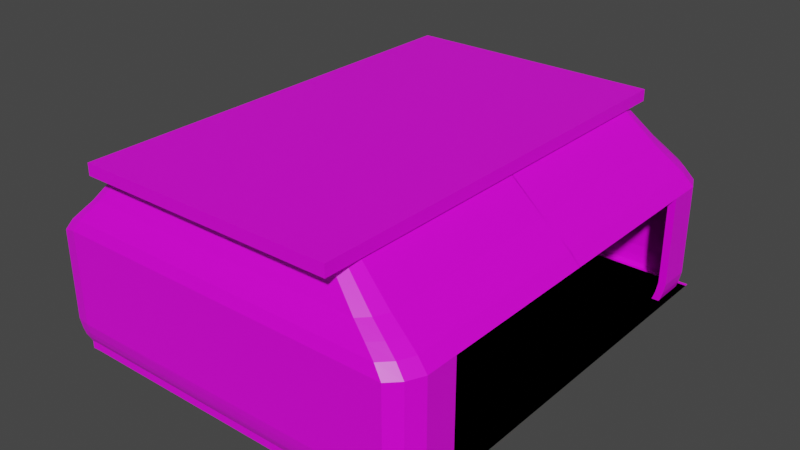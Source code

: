 # Source: RoomMark2TwoEntrances.blend  (saved by Blender 2.80.75; exported with 4.5.12 LTS)
import bpy
from mathutils import Matrix  # noqa: F401  (used for matrix-valued properties, if any)

bpy.ops.wm.read_factory_settings(use_empty=True)
scene = bpy.context.scene
scene.name = 'Scene'

# ---- collections
col_collection = bpy.data.collections.new('Collection'); scene.collection.children.link(col_collection)

# ---- images (referenced by path relative to the original .blend; pixels are not part of the script)
import os
ASSET_DIR = os.environ.get("B2B_ASSET_DIR", "")  # directory of the original .blend (textures are referenced by path, not embedded)
HERE = os.path.dirname(os.path.abspath(__file__))  # packed textures are extracted next to this script under _unpacked/

def load_image(name, relpath, width, height, colorspace="sRGB"):
    """Load a texture the original file referenced (path relative to the .blend, or extracted next to this script)."""
    p = next((c for c in (os.path.join(HERE, relpath), os.path.join(ASSET_DIR, relpath)) if relpath and os.path.exists(c)), "")
    if p:
        img = bpy.data.images.load(p, check_existing=True)
        img.name = name
    else:  # same state as the original file: an image datablock whose file is absent (Cycles renders it pink)
        img = bpy.data.images.new(name, width, height)
        img.source = "FILE"
        img.filepath = "//" + (relpath or name)
    img.colorspace_settings.name = colorspace
    return img
img_imphenziapalette01_png_001 = load_image('ImphenziaPalette01.png.001', 'ImphenziaPalette01.png', 1024, 1024, 'sRGB')

# ---- materials (node trees are filled in below, after node groups)
mat_material_001 = bpy.data.materials.new('Material.001')
mat_material_001.alpha_threshold = 0.0
mat_material_001.use_transparent_shadow = False
mat_material_001.line_color = (0.0, 0.0, 0.0, 1.0)

# ---- material node trees
mat_material_001.use_nodes = True; mat_material_001.node_tree.nodes.clear()
_N = mat_material_001.node_tree.nodes; _L = mat_material_001.node_tree.links
n0 = _N.new('ShaderNodeOutputMaterial'); n0.name = 'Material Output'; n0.location = (300, 300)
n1 = _N.new('ShaderNodeBsdfPrincipled'); n1.name = 'Principled BSDF'; n1.location = (10, 300)
n1.distribution = 'GGX'
n1.subsurface_method = 'BURLEY'
n1.inputs[2].default_value = 0.4
n1.inputs[3].default_value = 1.45
n1.inputs[27].default_value = (0.0, 0.0, 0.0, 1.0)
n1.inputs[28].default_value = 1.0
n2 = _N.new('ShaderNodeTexImage'); n2.name = 'Image Texture'; n2.location = (-469, 247)
n2.image = img_imphenziapalette01_png_001
n2.interpolation = 'Closest'
_L.new(n1.outputs[0], n0.inputs[0])
_L.new(n2.outputs[0], n1.inputs[0])
n0.is_active_output = True

# ---- world
world_world = bpy.data.worlds.new('World'); scene.world = world_world
world_world.use_nodes = True; world_world.node_tree.nodes.clear()
_N = world_world.node_tree.nodes; _L = world_world.node_tree.links
n0 = _N.new('ShaderNodeOutputWorld'); n0.name = 'World Output'; n0.location = (300, 300)
n1 = _N.new('ShaderNodeBackground'); n1.name = 'Background'; n1.location = (10, 300)
n1.inputs[0].default_value = (0.05088, 0.05088, 0.05088, 1.0)
_L.new(n1.outputs[0], n0.inputs[0])
n0.is_active_output = True
world_world.color = (0.05088, 0.05088, 0.05088)
world_world.use_sun_shadow = False
world_world.sun_shadow_jitter_overblur = 0.0

# ---- meshes
me_cube_008 = bpy.data.meshes.new('Cube.008')
me_cube_008.from_pydata([(-1.0, -1.0, -1.0), (-1.074, -1.003, 2.576), (-1.0, 1.0, -1.0), (-1.074, 0.985, 2.576), (1.0, -1.0, -1.0), (1.094, -1.003, 2.576), (1.0, 1.0, -1.0), (1.094, 0.985, 2.576), (-1.0, 1.0, 1.0), (-1.0, 1.0, -1.0), (0.9129, 1.013, -1.0), (0.9129, 1.013, 1.0), (-1.0, 1.035, 1.0), (-1.0, 1.035, -1.0), (0.9428, 1.037, -1.0), (0.9428, 1.037, 1.0), (-1.0, 1.022, 3.085), (0.9319, 1.028, 3.085), (-1.0, 1.057, 3.085), (0.9619, 1.053, 3.085), (-1.0, 1.032, 4.891), (0.9403, 1.035, 4.891), (-1.0, 1.067, 4.891), (0.9703, 1.06, 4.891), (-1.0, 1.042, 7.671), (0.9488, 1.042, 7.671), (-1.0, 1.077, 7.671), (0.9787, 1.067, 7.671), (-1.0, 1.042, 10.87), (0.9488, 1.042, 10.87), (-1.0, 1.077, 10.87), (0.9787, 1.067, 10.87), (-1.0, 1.042, 32.67), (0.9488, 1.042, 32.0), (-1.0, 1.077, 32.67), (0.9787, 1.067, 32.0), (-1.032, 1.0, -1.0), (-1.032, -1.0, -1.0), (-1.032, -1.0, 1.0), (-1.032, 1.0, 1.0), (-1.018, -1.0, 2.835), (-1.018, 1.0, 2.835), (-1.05, -1.0, 2.835), (-1.05, 1.0, 2.835), (-1.039, -1.0, 4.669), (-1.039, 1.0, 4.669), (-1.072, -1.0, 4.669), (-1.072, 1.0, 4.669), (-1.061, -1.0, 6.837), (-1.061, 1.0, 6.837), (-1.093, -1.0, 6.837), (-1.093, 1.0, 6.837), (-1.061, -1.0, 9.672), (-1.061, 1.0, 9.672), (-1.093, -1.0, 9.672), (-1.093, 1.0, 9.672), (-1.061, -1.0, 32.0), (-1.061, 1.0, 32.0), (-1.093, -1.0, 32.0), (-1.093, 1.0, 32.0), (-1.015, 1.013, 1.0), (-1.015, 1.013, -1.0), (-1.045, 1.037, 1.0), (-1.045, 1.037, -1.0), (-1.064, 1.053, 3.085), (-1.034, 1.028, 3.085), (-1.073, 1.06, 4.891), (-1.043, 1.035, 4.891), (-1.081, 1.067, 7.671), (-1.051, 1.042, 7.671), (-1.081, 1.067, 10.87), (-1.051, 1.042, 10.87), (-1.081, 1.067, 31.67), (-1.051, 1.042, 31.67), (-1.007, 1.0, 1.0), (-1.007, 1.0, -1.0), (-1.049, 1.0, 1.0), (-1.049, 1.0, -1.0), (-1.076, 1.0, 3.085), (-1.034, 1.0, 3.085), (-1.088, 1.0, 4.891), (-1.046, 1.0, 4.891), (-1.1, 1.0, 7.671), (-1.058, 1.0, 7.671), (-1.1, 1.0, 10.87), (-1.058, 1.0, 10.87), (-1.1, 1.0, 31.67), (-1.058, 1.0, 31.67), (0.9772, 0.9596, 1.0), (0.9772, 0.9596, -1.0), (1.007, 0.9843, 1.0), (1.007, 0.9843, -1.0), (0.9962, 0.9753, 3.085), (1.026, 1.0, 3.085), (1.005, 0.9823, 4.891), (1.035, 1.007, 4.891), (1.013, 0.9892, 7.671), (1.043, 1.014, 7.671), (1.013, 0.9892, 10.87), (1.043, 1.014, 10.87), (1.013, 0.9892, 32.0), (1.043, 1.014, 32.0), (0.9925, 0.9384, 1.0), (0.9925, 0.9384, -1.0), (1.035, 0.9384, 1.0), (1.035, 0.9384, -1.0), (1.019, 0.9384, 3.085), (1.062, 0.9384, 3.085), (1.031, 0.9384, 4.891), (1.074, 0.9384, 4.891), (1.043, 0.9384, 7.671), (1.086, 0.9384, 7.671), (1.043, 0.9384, 10.87), (1.086, 0.9384, 10.87), (1.043, 0.9384, 32.0), (1.086, 0.9384, 32.0), (0.9925, 0.7824, 1.0), (0.9925, 0.7824, -1.0), (1.035, 0.7824, 1.0), (1.035, 0.7824, -1.0), (1.019, 0.7824, 3.085), (1.062, 0.7824, 3.085), (1.031, 0.7824, 4.891), (1.074, 0.7824, 4.891), (1.043, 0.7824, 7.671), (1.086, 0.7824, 7.671), (1.043, 0.7824, 10.87), (1.086, 0.7824, 10.87), (1.043, 0.7824, 32.0), (1.086, 0.7824, 32.0), (0.9591, 0.9786, 35.02), (0.8978, 1.029, 35.02), (-0.9592, 1.029, 35.65), (-1.008, 1.029, 34.7), (-0.9592, 1.062, 35.65), (0.9264, 1.053, 35.02), (-1.017, -0.917, 35.02), (-1.017, 0.9889, 35.02), (-1.048, -0.917, 35.02), (-1.048, 0.9889, 35.02), (-1.014, 0.9889, 34.7), (-1.055, 0.9889, 34.7), (-1.037, 1.053, 34.7), (0.9876, 1.002, 35.02), (0.9879, 0.9302, 35.02), (1.028, 0.9302, 35.02), (0.9879, 0.7815, 35.02), (1.028, 0.7815, 35.02), (0.8917, 0.9654, 37.61), (0.8342, 1.013, 37.61), (-0.9082, 1.012, 38.2), (-0.9541, 1.013, 37.31), (-0.9082, 1.044, 38.2), (0.861, 1.035, 37.61), (-0.9627, -0.8133, 37.61), (-0.9627, 0.975, 37.61), (-0.9916, -0.8133, 37.61), (-0.9916, 0.975, 37.61), (-0.96, 0.975, 37.31), (-0.9979, 0.975, 37.31), (-0.9809, 1.035, 37.31), (0.9185, 0.9875, 37.61), (0.9188, 0.9199, 37.61), (0.9566, 0.9199, 37.61), (0.9188, 0.7805, 37.61), (0.9566, 0.7805, 37.61), (0.8078, 0.9489, 40.73), (0.755, 0.9925, 40.73), (-0.8447, 0.9921, 41.28), (-0.8869, 0.9925, 40.46), (-0.8447, 1.021, 41.28), (0.7796, 1.013, 40.73), (-0.8948, -0.684, 40.73), (-0.8948, 0.9578, 40.73), (-0.9212, -0.684, 40.73), (-0.9212, 0.9578, 40.73), (-0.8923, 0.9578, 40.46), (-0.927, 0.9578, 40.46), (-0.9115, 1.013, 40.46), (0.8324, 0.9692, 40.73), (0.8326, 0.9072, 40.73), (0.8674, 0.9072, 40.73), (0.8326, 0.7791, 40.73), (0.8674, 0.7791, 40.73), (0.6296, 0.9139, 48.59), (0.5868, 0.9492, 48.59), (-0.71, 0.949, 49.04), (-0.7442, 0.9492, 48.37), (-0.71, 0.9722, 49.04), (0.6068, 0.9657, 48.59), (-0.7506, -0.4099, 48.59), (-0.7506, 0.9211, 48.59), (-0.772, -0.4099, 48.59), (-0.772, 0.9211, 48.59), (-0.7485, 0.9211, 48.37), (-0.7767, 0.9211, 48.37), (-0.7641, 0.9657, 48.37), (0.6495, 0.9304, 48.59), (0.6498, 0.8801, 48.59), (0.6779, 0.8801, 48.59), (0.6497, 0.7763, 48.59), (0.6779, 0.7763, 48.59), (0.9879, -0.005903, 35.02), (1.043, -0.005019, 32.0), (1.086, -0.00502, 32.0), (1.028, -0.005903, 35.02), (0.8674, -0.0008278, 40.73), (0.6497, -0.003678, 48.59), (0.8326, -0.0008278, 40.73), (0.6779, -0.003678, 48.59), (-1.0, 1.0, -1.0), (-1.074, 1.003, 2.576), (-1.0, -1.0, -1.0), (-1.074, -0.985, 2.576), (1.0, 1.0, -1.0), (1.094, 1.003, 2.576), (1.0, -1.0, -1.0), (1.094, -0.985, 2.576), (-1.0, -1.0, 1.0), (-1.0, -1.0, -1.0), (0.9129, -1.013, -1.0), (0.9129, -1.013, 1.0), (-1.0, -1.035, 1.0), (-1.0, -1.035, -1.0), (0.9428, -1.037, -1.0), (0.9428, -1.037, 1.0), (-1.0, -1.022, 3.085), (0.9319, -1.028, 3.085), (-1.0, -1.057, 3.085), (0.9619, -1.053, 3.085), (-1.0, -1.032, 4.891), (0.9403, -1.035, 4.891), (-1.0, -1.067, 4.891), (0.9703, -1.06, 4.891), (-1.0, -1.042, 7.671), (0.9488, -1.042, 7.671), (-1.0, -1.077, 7.671), (0.9787, -1.067, 7.671), (-1.0, -1.042, 10.87), (0.9488, -1.042, 10.87), (-1.0, -1.077, 10.87), (0.9787, -1.067, 10.87), (-1.0, -1.042, 32.67), (0.9488, -1.042, 32.0), (-1.0, -1.077, 32.67), (0.9787, -1.067, 32.0), (-1.032, -1.0, -1.0), (-1.032, 1.0, -1.0), (-1.032, 1.0, 1.0), (-1.032, -1.0, 1.0), (-1.018, 1.0, 2.835), (-1.018, -1.0, 2.835), (-1.05, 1.0, 2.835), (-1.05, -1.0, 2.835), (-1.039, 1.0, 4.669), (-1.039, -1.0, 4.669), (-1.072, 1.0, 4.669), (-1.072, -1.0, 4.669), (-1.061, 1.0, 6.837), (-1.061, -1.0, 6.837), (-1.093, 1.0, 6.837), (-1.093, -1.0, 6.837), (-1.061, 1.0, 9.672), (-1.061, -1.0, 9.672), (-1.093, 1.0, 9.672), (-1.093, -1.0, 9.672), (-1.061, 1.0, 32.0), (-1.061, -1.0, 32.0), (-1.093, 1.0, 32.0), (-1.093, -1.0, 32.0), (-1.015, -1.013, 1.0), (-1.015, -1.013, -1.0), (-1.045, -1.037, 1.0), (-1.045, -1.037, -1.0), (-1.064, -1.053, 3.085), (-1.034, -1.028, 3.085), (-1.073, -1.06, 4.891), (-1.043, -1.035, 4.891), (-1.081, -1.067, 7.671), (-1.051, -1.042, 7.671), (-1.081, -1.067, 10.87), (-1.051, -1.042, 10.87), (-1.081, -1.067, 31.67), (-1.051, -1.042, 31.67), (-1.007, -1.0, 1.0), (-1.007, -1.0, -1.0), (-1.049, -1.0, 1.0), (-1.049, -1.0, -1.0), (-1.076, -1.0, 3.085), (-1.034, -1.0, 3.085), (-1.088, -1.0, 4.891), (-1.046, -1.0, 4.891), (-1.1, -1.0, 7.671), (-1.058, -1.0, 7.671), (-1.1, -1.0, 10.87), (-1.058, -1.0, 10.87), (-1.1, -1.0, 31.67), (-1.058, -1.0, 31.67), (0.9772, -0.9596, 1.0), (0.9772, -0.9596, -1.0), (1.007, -0.9843, 1.0), (1.007, -0.9843, -1.0), (0.9962, -0.9753, 3.085), (1.026, -1.0, 3.085), (1.005, -0.9823, 4.891), (1.035, -1.007, 4.891), (1.013, -0.9892, 7.671), (1.043, -1.014, 7.671), (1.013, -0.9892, 10.87), (1.043, -1.014, 10.87), (1.013, -0.9892, 32.0), (1.043, -1.014, 32.0), (0.9925, -0.9384, 1.0), (0.9925, -0.9384, -1.0), (1.035, -0.9384, 1.0), (1.035, -0.9384, -1.0), (1.019, -0.9384, 3.085), (1.062, -0.9384, 3.085), (1.031, -0.9384, 4.891), (1.074, -0.9384, 4.891), (1.043, -0.9384, 7.671), (1.086, -0.9384, 7.671), (1.043, -0.9384, 10.87), (1.086, -0.9384, 10.87), (1.043, -0.9384, 32.0), (1.086, -0.9384, 32.0), (0.9925, -0.7824, 1.0), (0.9925, -0.7824, -1.0), (1.035, -0.7824, 1.0), (1.035, -0.7824, -1.0), (1.019, -0.7824, 3.085), (1.062, -0.7824, 3.085), (1.031, -0.7824, 4.891), (1.074, -0.7824, 4.891), (1.043, -0.7824, 7.671), (1.086, -0.7824, 7.671), (1.043, -0.7824, 10.87), (1.086, -0.7824, 10.87), (1.043, -0.7824, 32.0), (1.086, -0.7824, 32.0), (0.9591, -0.9786, 35.02), (0.8978, -1.029, 35.02), (-0.9592, -1.029, 35.65), (-1.008, -1.029, 34.7), (-0.9592, -1.062, 35.65), (0.9264, -1.053, 35.02), (-1.017, 0.917, 35.02), (-1.017, -0.9889, 35.02), (-1.048, 0.917, 35.02), (-1.048, -0.9889, 35.02), (-1.014, -0.9889, 34.7), (-1.055, -0.9889, 34.7), (-1.037, -1.053, 34.7), (0.9876, -1.002, 35.02), (0.9879, -0.9302, 35.02), (1.028, -0.9302, 35.02), (0.9879, -0.7815, 35.02), (1.028, -0.7815, 35.02), (0.8917, -0.9654, 37.61), (0.8342, -1.013, 37.61), (-0.9082, -1.012, 38.2), (-0.9541, -1.013, 37.31), (-0.9082, -1.044, 38.2), (0.861, -1.035, 37.61), (-0.9627, 0.8133, 37.61), (-0.9627, -0.975, 37.61), (-0.9916, 0.8133, 37.61), (-0.9916, -0.975, 37.61), (-0.96, -0.975, 37.31), (-0.9979, -0.975, 37.31), (-0.9809, -1.035, 37.31), (0.9185, -0.9875, 37.61), (0.9188, -0.9199, 37.61), (0.9566, -0.9199, 37.61), (0.9188, -0.7805, 37.61), (0.9566, -0.7805, 37.61), (0.8078, -0.9489, 40.73), (0.755, -0.9925, 40.73), (-0.8447, -0.9921, 41.28), (-0.8869, -0.9925, 40.46), (-0.8447, -1.021, 41.28), (0.7796, -1.013, 40.73), (-0.8948, 0.684, 40.73), (-0.8948, -0.9578, 40.73), (-0.9212, 0.684, 40.73), (-0.9212, -0.9578, 40.73), (-0.8923, -0.9578, 40.46), (-0.927, -0.9578, 40.46), (-0.9115, -1.013, 40.46), (0.8324, -0.9692, 40.73), (0.8326, -0.9072, 40.73), (0.8674, -0.9072, 40.73), (0.8326, -0.7791, 40.73), (0.8674, -0.7791, 40.73), (0.6296, -0.9139, 48.59), (0.5868, -0.9492, 48.59), (-0.71, -0.949, 49.04), (-0.7442, -0.9492, 48.37), (-0.71, -0.9722, 49.04), (0.6068, -0.9657, 48.59), (-0.7506, 0.4099, 48.59), (-0.7506, -0.9211, 48.59), (-0.772, 0.4099, 48.59), (-0.772, -0.9211, 48.59), (-0.7485, -0.9211, 48.37), (-0.7767, -0.9211, 48.37), (-0.7641, -0.9657, 48.37), (0.6495, -0.9304, 48.59), (0.6498, -0.8801, 48.59), (0.6779, -0.8801, 48.59), (0.6497, -0.7763, 48.59), (0.6779, -0.7763, 48.59), (0.9879, -0.001563, 35.02), (1.043, -0.002446, 32.0), (1.086, -0.002446, 32.0), (1.028, -0.001563, 35.02), (0.9566, 0.0, 37.61), (0.8674, 0.0008278, 40.73), (0.9188, 0.0, 37.61), (0.6497, 0.003678, 48.59), (0.8326, 0.0008278, 40.73), (0.6779, 0.003678, 48.59), (-1.093, 0.7893, 30.94), (-1.061, 0.7893, 30.94), (-1.093, 0.7893, 30.94), (-1.061, 0.7893, 30.94), (-1.093, -0.7554, 30.94), (-1.061, -0.7554, 30.94), (-1.093, -0.7554, 30.94), (-1.061, -0.7554, 30.94), (-1.093, -0.7554, 9.672), (-1.061, -0.7554, 9.672), (-1.093, -0.7554, 9.672), (-1.061, -0.7554, 9.672), (-1.093, -0.7554, 6.837), (-1.061, -0.7554, 6.837), (-1.061, -0.7554, 6.837), (-1.093, -0.7554, 6.837), (-1.039, -0.7554, 4.669), (-1.072, -0.7554, 4.669), (-1.072, -0.7554, 4.669), (-1.039, -0.7554, 4.669), (-1.03, -0.7554, 3.862), (-1.03, -0.7554, 3.862), (-1.062, -0.7554, 3.862), (-1.062, -0.7554, 3.862), (-1.03, 0.7893, 3.862), (-1.03, 0.7893, 3.862), (-1.062, 0.7893, 3.862), (-1.062, 0.7893, 3.862), (-1.093, 0.7893, 9.672), (-1.061, 0.7893, 9.672), (-1.093, 0.7893, 9.672), (-1.061, 0.7893, 9.672), (-1.093, 0.7893, 6.837), (-1.061, 0.7893, 6.837), (-1.061, 0.7893, 6.837), (-1.093, 0.7893, 6.837), (-1.039, 0.7893, 4.669), (-1.072, 0.7893, 4.669), (-1.072, 0.7893, 4.669), (-1.039, 0.7893, 4.669)], [], [(3, 2, 36, 39), (3, 7, 11, 8), (6, 7, 5, 4), (4, 5, 1, 0), (2, 6, 4, 0), (7, 3, 1, 5), (8, 11, 17, 16), (2, 3, 8, 9), (7, 6, 10, 11), (6, 2, 9, 10), (13, 12, 15, 14), (22, 18, 64, 66), (129, 115, 145, 147), (10, 9, 13, 14), (32, 33, 131, 132), (13, 9, 61, 63), (17, 11, 88, 92), (15, 12, 18, 19), (14, 15, 90, 91), (19, 18, 22, 23), (11, 10, 89, 88), (16, 17, 21, 20), (8, 16, 65, 60), (20, 21, 25, 24), (16, 20, 67, 65), (23, 22, 26, 27), (31, 30, 34, 35), (27, 26, 30, 31), (29, 25, 96, 98), (24, 25, 29, 28), (114, 128, 146, 144), (33, 29, 98, 100), (28, 29, 33, 32), (28, 32, 73, 71), (37, 38, 39, 36), (0, 1, 38, 37), (3, 39, 43, 41), (2, 0, 37, 36), (41, 43, 47, 45), (38, 1, 40, 42), (39, 38, 42, 43), (1, 3, 41, 40), (45, 47, 51, 49), (40, 41, 45, 461, 446, 442, 441, 44), (42, 40, 44, 46), (43, 42, 46, 440, 444, 448, 460, 47), (50, 48, 52, 54), (44, 441, 436, 48), (46, 44, 48, 50), (47, 460, 454, 51), (53, 55, 59, 57), (51, 454, 452, 55), (49, 51, 55, 53), (48, 436, 433, 52), (72, 86, 141, 142), (52, 433, 429, 425, 453, 53, 57, 56), (54, 52, 56, 58), (55, 452, 424, 428, 432, 54, 58, 59), (60, 65, 79, 74), (68, 66, 80, 82), (67, 69, 83, 81), (71, 73, 87, 85), (63, 61, 75, 77), (72, 70, 84, 86), (24, 28, 71, 69), (18, 12, 62, 64), (9, 8, 60, 61), (34, 30, 70, 72), (12, 13, 63, 62), (30, 26, 68, 70), (20, 24, 69, 67), (26, 22, 66, 68), (75, 74, 76, 77), (78, 79, 81, 80), (76, 74, 79, 78), (82, 83, 85, 84), (80, 81, 83, 82), (84, 85, 87, 86), (64, 62, 76, 78), (69, 71, 85, 83), (61, 60, 74, 75), (70, 68, 82, 84), (65, 67, 81, 79), (62, 63, 77, 76), (58, 56, 136, 138), (66, 64, 78, 80), (93, 95, 109, 107), (98, 96, 110, 112), (88, 89, 103, 102), (97, 99, 113, 111), (90, 93, 107, 104), (92, 88, 102, 106), (23, 27, 97, 95), (25, 21, 94, 96), (10, 14, 91, 89), (19, 23, 95, 93), (15, 19, 93, 90), (31, 35, 101, 99), (21, 17, 92, 94), (27, 31, 99, 97), (128, 129, 204, 203), (105, 104, 118, 119), (107, 109, 123, 121), (112, 110, 124, 126), (102, 103, 117, 116), (111, 113, 127, 125), (91, 90, 104, 105), (87, 73, 133, 140), (94, 92, 106, 108), (99, 101, 115, 113), (89, 91, 105, 103), (100, 98, 112, 114), (95, 97, 111, 109), (96, 94, 108, 110), (116, 117, 119, 118), (116, 118, 121, 120), (122, 123, 125, 124), (120, 121, 123, 122), (124, 125, 127, 126), (126, 127, 129, 128), (108, 106, 120, 122), (113, 115, 129, 127), (103, 105, 119, 117), (114, 112, 126, 128), (109, 111, 125, 123), (110, 108, 122, 124), (106, 102, 116, 120), (104, 107, 121, 118), (134, 142, 160, 152), (146, 128, 203, 202), (145, 143, 161, 163), (142, 141, 159, 160), (130, 144, 162, 148), (135, 134, 152, 153), (140, 133, 151, 158), (101, 35, 135, 143), (33, 100, 130, 131), (35, 34, 134, 135), (100, 114, 144, 130), (73, 32, 132, 133), (34, 72, 142, 134), (115, 101, 143, 145), (56, 57, 137, 136), (86, 87, 140, 141), (59, 58, 138, 139), (57, 59, 139, 137), (159, 158, 176, 177), (162, 164, 182, 180), (154, 155, 173, 172), (152, 160, 178, 170), (183, 201, 209, 206), (163, 161, 179, 181), (160, 159, 177, 178), (136, 137, 155, 154), (144, 146, 164, 162), (141, 140, 158, 159), (139, 138, 156, 157), (147, 145, 163, 165), (131, 130, 148, 149), (137, 139, 157, 155), (133, 132, 150, 151), (143, 135, 153, 161), (138, 136, 154, 156), (132, 131, 149, 150), (183, 181, 199, 201), (175, 174, 192, 193), (177, 176, 194, 195), (180, 182, 200, 198), (172, 173, 191, 190), (170, 178, 196, 188), (164, 146, 202, 418), (157, 156, 174, 175), (165, 163, 181, 183), (149, 148, 166, 167), (155, 157, 175, 173), (151, 150, 168, 169), (161, 153, 171, 179), (156, 154, 172, 174), (150, 149, 167, 168), (158, 151, 169, 176), (153, 152, 170, 171), (148, 162, 180, 166), (189, 185, 184, 197), (186, 188, 196, 187), (186, 185, 189, 188), (190, 191, 193, 192), (187, 196, 195, 194), (199, 198, 200, 201), (197, 184, 198, 199), (167, 166, 184, 185), (173, 175, 193, 191), (169, 168, 186, 187), (179, 171, 189, 197), (174, 172, 190, 192), (168, 167, 185, 186), (176, 169, 187, 194), (171, 170, 188, 189), (166, 180, 198, 184), (178, 177, 195, 196), (181, 179, 197, 199), (203, 204, 205, 202), (202, 205, 416, 418), (418, 416, 206, 208), (208, 206, 209, 207), (129, 147, 205, 204), (200, 182, 208, 207), (201, 200, 207, 209), (165, 183, 206, 416), (147, 165, 416, 205), (182, 164, 418, 208), (213, 249, 246, 212), (213, 218, 221, 217), (216, 214, 215, 217), (214, 210, 211, 215), (212, 210, 214, 216), (217, 215, 211, 213), (218, 226, 227, 221), (212, 219, 218, 213), (217, 221, 220, 216), (216, 220, 219, 212), (223, 224, 225, 222), (232, 276, 274, 228), (339, 357, 355, 325), (220, 224, 223, 219), (242, 342, 341, 243), (223, 273, 271, 219), (227, 302, 298, 221), (225, 229, 228, 222), (224, 301, 300, 225), (229, 233, 232, 228), (221, 298, 299, 220), (226, 230, 231, 227), (218, 270, 275, 226), (230, 234, 235, 231), (226, 275, 277, 230), (233, 237, 236, 232), (241, 245, 244, 240), (237, 241, 240, 236), (239, 308, 306, 235), (234, 238, 239, 235), (324, 354, 356, 338), (243, 310, 308, 239), (238, 242, 243, 239), (238, 281, 283, 242), (247, 246, 249, 248), (210, 247, 248, 211), (213, 251, 253, 249), (212, 246, 247, 210), (251, 255, 257, 253), (248, 252, 250, 211), (249, 253, 252, 248), (211, 250, 251, 213), (255, 259, 261, 257), (250, 254, 458, 447, 443, 438, 255, 251), (252, 256, 254, 250), (253, 257, 439, 445, 449, 459, 256, 252), (260, 264, 262, 258), (254, 258, 455, 458), (256, 260, 258, 254), (257, 261, 437, 439), (263, 267, 269, 265), (261, 265, 430, 437), (259, 263, 265, 261), (258, 262, 451, 455), (282, 352, 351, 296), (262, 266, 267, 263, 431, 427, 423, 451), (264, 268, 266, 262), (265, 269, 268, 264, 450, 422, 426, 430), (270, 284, 289, 275), (278, 292, 290, 276), (277, 291, 293, 279), (281, 295, 297, 283), (273, 287, 285, 271), (282, 296, 294, 280), (234, 279, 281, 238), (228, 274, 272, 222), (219, 271, 270, 218), (244, 282, 280, 240), (222, 272, 273, 223), (240, 280, 278, 236), (230, 277, 279, 234), (236, 278, 276, 232), (285, 287, 286, 284), (288, 290, 291, 289), (286, 288, 289, 284), (292, 294, 295, 293), (290, 292, 293, 291), (294, 296, 297, 295), (274, 288, 286, 272), (279, 293, 295, 281), (271, 285, 284, 270), (280, 294, 292, 278), (275, 289, 291, 277), (272, 286, 287, 273), (268, 348, 346, 266), (276, 290, 288, 274), (303, 317, 319, 305), (308, 322, 320, 306), (298, 312, 313, 299), (307, 321, 323, 309), (300, 314, 317, 303), (302, 316, 312, 298), (233, 305, 307, 237), (235, 306, 304, 231), (220, 299, 301, 224), (229, 303, 305, 233), (225, 300, 303, 229), (241, 309, 311, 245), (231, 304, 302, 227), (237, 307, 309, 241), (338, 413, 414, 339), (315, 329, 328, 314), (317, 331, 333, 319), (322, 336, 334, 320), (312, 326, 327, 313), (321, 335, 337, 323), (301, 315, 314, 300), (297, 350, 343, 283), (304, 318, 316, 302), (309, 323, 325, 311), (299, 313, 315, 301), (310, 324, 322, 308), (305, 319, 321, 307), (306, 320, 318, 304), (326, 328, 329, 327), (326, 330, 331, 328), (332, 334, 335, 333), (330, 332, 333, 331), (334, 336, 337, 335), (336, 338, 339, 337), (318, 332, 330, 316), (323, 337, 339, 325), (313, 327, 329, 315), (324, 338, 336, 322), (319, 333, 335, 321), (320, 334, 332, 318), (316, 330, 326, 312), (314, 328, 331, 317), (344, 362, 370, 352), (356, 412, 413, 338), (355, 373, 371, 353), (352, 370, 369, 351), (340, 358, 372, 354), (345, 363, 362, 344), (350, 368, 361, 343), (311, 353, 345, 245), (243, 341, 340, 310), (245, 345, 344, 244), (310, 340, 354, 324), (283, 343, 342, 242), (244, 344, 352, 282), (325, 355, 353, 311), (266, 346, 347, 267), (296, 351, 350, 297), (269, 349, 348, 268), (267, 347, 349, 269), (369, 387, 386, 368), (372, 390, 392, 374), (364, 382, 383, 365), (362, 380, 388, 370), (393, 417, 421, 411), (373, 391, 389, 371), (370, 388, 387, 369), (346, 364, 365, 347), (354, 372, 374, 356), (351, 369, 368, 350), (349, 367, 366, 348), (357, 375, 373, 355), (341, 359, 358, 340), (347, 365, 367, 349), (343, 361, 360, 342), (353, 371, 363, 345), (348, 366, 364, 346), (342, 360, 359, 341), (393, 411, 409, 391), (385, 403, 402, 384), (387, 405, 404, 386), (390, 408, 410, 392), (382, 400, 401, 383), (380, 398, 406, 388), (374, 418, 412, 356), (367, 385, 384, 366), (375, 393, 391, 373), (359, 377, 376, 358), (365, 383, 385, 367), (361, 379, 378, 360), (371, 389, 381, 363), (366, 384, 382, 364), (360, 378, 377, 359), (368, 386, 379, 361), (363, 381, 380, 362), (358, 376, 390, 372), (399, 407, 394, 395), (396, 397, 406, 398), (396, 398, 399, 395), (400, 402, 403, 401), (397, 404, 405, 406), (409, 411, 410, 408), (407, 409, 408, 394), (377, 395, 394, 376), (383, 401, 403, 385), (379, 397, 396, 378), (389, 407, 399, 381), (384, 402, 400, 382), (378, 396, 395, 377), (386, 404, 397, 379), (381, 399, 398, 380), (376, 394, 408, 390), (388, 406, 405, 387), (391, 409, 407, 389), (413, 412, 415, 414), (412, 418, 416, 415), (418, 420, 417, 416), (420, 419, 421, 417), (339, 414, 415, 357), (410, 419, 420, 392), (411, 421, 419, 410), (375, 416, 417, 393), (357, 415, 416, 375), (392, 420, 418, 374), (438, 435, 259, 255), (434, 440, 46, 50), (456, 461, 45, 49), (459, 457, 260, 256), (457, 450, 264, 260), (453, 456, 49, 53), (432, 434, 50, 54), (435, 431, 263, 259)])
_uv = me_cube_008.uv_layers.new(name='UVMap')
_uv.uv.foreach_set('vector', [0.6867, 0.9369, 0.6867, 0.9369, 0.6867, 0.9369, 0.6867, 0.9369, 0.6867, 0.9369, 0.6867, 0.9369, 0.6867, 0.9369, 0.6867, 0.9369, 0.6867, 0.9369, 0.6867, 0.9369, 0.6867, 0.9369, 0.6867, 0.9369, 0.6867, 0.9369, 0.6867, 0.9369, 0.6867, 0.9369, 0.6867, 0.9369, 0.6867, 0.9369, 0.6867, 0.9369, 0.6867, 0.9369, 0.6867, 0.9369, 0.6867, 0.9369, 0.6867, 0.9369, 0.6867, 0.9369, 0.6867, 0.9369, 0.6867, 0.9369, 0.6867, 0.9369, 0.6867, 0.9369, 0.6867, 0.9369, 0.6867, 0.9369, 0.6867, 0.9369, 0.6867, 0.9369, 0.6867, 0.9369, 0.6867, 0.9369, 0.6867, 0.9369, 0.6867, 0.9369, 0.6867, 0.9369, 0.6867, 0.9369, 0.6867, 0.9369, 0.6867, 0.9369, 0.6867, 0.9369, 0.6867, 0.9369, 0.6867, 0.9369, 0.6867, 0.9369, 0.6867, 0.9369, 0.6867, 0.9369, 0.6867, 0.9369, 0.6867, 0.9369, 0.6867, 0.9369, 0.6867, 0.9369, 0.6867, 0.9369, 0.6867, 0.9369, 0.6867, 0.9369, 0.6867, 0.9369, 0.6867, 0.9369, 0.6867, 0.9369, 0.6867, 0.9369, 0.6867, 0.9369, 0.6867, 0.9369, 0.6867, 0.9369, 0.6867, 0.9369, 0.6867, 0.9369, 0.6867, 0.9369, 0.6867, 0.9369, 0.6867, 0.9369, 0.6867, 0.9369, 0.6867, 0.9369, 0.6867, 0.9369, 0.6867, 0.9369, 0.6867, 0.9369, 0.6867, 0.9369, 0.6867, 0.9369, 0.6867, 0.9369, 0.6867, 0.9369, 0.6867, 0.9369, 0.6867, 0.9369, 0.6867, 0.9369, 0.6867, 0.9369, 0.6867, 0.9369, 0.6867, 0.9369, 0.6867, 0.9369, 0.6867, 0.9369, 0.6867, 0.9369, 0.6867, 0.9369, 0.6867, 0.9369, 0.6867, 0.9369, 0.6867, 0.9369, 0.6867, 0.9369, 0.6867, 0.9369, 0.6867, 0.9369, 0.6867, 0.9369, 0.6867, 0.9369, 0.6867, 0.9369, 0.6867, 0.9369, 0.6867, 0.9369, 0.6867, 0.9369, 0.6867, 0.9369, 0.6867, 0.9369, 0.6867, 0.9369, 0.6867, 0.9369, 0.6867, 0.9369, 0.6867, 0.9369, 0.6867, 0.9369, 0.6867, 0.9369, 0.6867, 0.9369, 0.6867, 0.9369, 0.6867, 0.9369, 0.6867, 0.9369, 0.6867, 0.9369, 0.6867, 0.9369, 0.6867, 0.9369, 0.6867, 0.9369, 0.6867, 0.9369, 0.6867, 0.9369, 0.6867, 0.9369, 0.6867, 0.9369, 0.6867, 0.9369, 0.6867, 0.9369, 0.6867, 0.9369, 0.6867, 0.9369, 0.6867, 0.9369, 0.6867, 0.9369, 0.6867, 0.9369, 0.6867, 0.9369, 0.6867, 0.9369, 0.6867, 0.9369, 0.6867, 0.9369, 0.6867, 0.9369, 0.6867, 0.9369, 0.6867, 0.9369, 0.6867, 0.9369, 0.6867, 0.9369, 0.6867, 0.9369, 0.6867, 0.9369, 0.6867, 0.9369, 0.6867, 0.9369, 0.6867, 0.9369, 0.6867, 0.9369, 0.6867, 0.9369, 0.6867, 0.9369, 0.6867, 0.9369, 0.6867, 0.9369, 0.6867, 0.9369, 0.6867, 0.9369, 0.6867, 0.9369, 0.6867, 0.9369, 0.6867, 0.9369, 0.6867, 0.9369, 0.6867, 0.9369, 0.6867, 0.9369, 0.6867, 0.9369, 0.6867, 0.9369, 0.6867, 0.9369, 0.6867, 0.9369, 0.6867, 0.9369, 0.6867, 0.9369, 0.6867, 0.9369, 0.6867, 0.9369, 0.6867, 0.9369, 0.6867, 0.9369, 0.6867, 0.9369, 0.6867, 0.9369, 0.6867, 0.9369, 0.6867, 0.9369, 0.6867, 0.9369, 0.6867, 0.9369, 0.6867, 0.9369, 0.6867, 0.9369, 0.6867, 0.9369, 0.6867, 0.9369, 0.6867, 0.9369, 0.6867, 0.9369, 0.6867, 0.9369, 0.6867, 0.9369, 0.6867, 0.9369, 0.6867, 0.9369, 0.6867, 0.9369, 0.6867, 0.9369, 0.6867, 0.9369, 0.6867, 0.9369, 0.6867, 0.9369, 0.6867, 0.9369, 0.6867, 0.9369, 0.6867, 0.9369, 0.6867, 0.9369, 0.6867, 0.9369, 0.6867, 0.9369, 0.6867, 0.9369, 0.6867, 0.9369, 0.6867, 0.9369, 0.6867, 0.9369, 0.6867, 0.9369, 0.6867, 0.9369, 0.6867, 0.9369, 0.6867, 0.9369, 0.6867, 0.9369, 0.6867, 0.9369, 0.6867, 0.9369, 0.6867, 0.9369, 0.6867, 0.9369, 0.6867, 0.9369, 0.6867, 0.9369, 0.6867, 0.9369, 0.6867, 0.9369, 0.6867, 0.9369, 0.6867, 0.9369, 0.6867, 0.9369, 0.6867, 0.9369, 0.6867, 0.9369, 0.6867, 0.9369, 0.6867, 0.9369, 0.6867, 0.9369, 0.6867, 0.9369, 0.6867, 0.9369, 0.6867, 0.9369, 0.6867, 0.9369, 0.6867, 0.9369, 0.6867, 0.9369, 0.6867, 0.9369, 0.6867, 0.9369, 0.6867, 0.9369, 0.6867, 0.9369, 0.6867, 0.9369, 0.6867, 0.9369, 0.6867, 0.9369, 0.6867, 0.9369, 0.6867, 0.9369, 0.6867, 0.9369, 0.6867, 0.9369, 0.6867, 0.9369, 0.6867, 0.9369, 0.6867, 0.9369, 0.6867, 0.9369, 0.6867, 0.9369, 0.6867, 0.9369, 0.6867, 0.9369, 0.6867, 0.9369, 0.6867, 0.9369, 0.6867, 0.9369, 0.6867, 0.9369, 0.6867, 0.9369, 0.6867, 0.9369, 0.6867, 0.9369, 0.6867, 0.9369, 0.6867, 0.9369, 0.6867, 0.9369, 0.6867, 0.9369, 0.6867, 0.9369, 0.6867, 0.9369, 0.6867, 0.9369, 0.6867, 0.9369, 0.6867, 0.9369, 0.6867, 0.9369, 0.6867, 0.9369, 0.6867, 0.9369, 0.6867, 0.9369, 0.6867, 0.9369, 0.6867, 0.9369, 0.6867, 0.9369, 0.6867, 0.9369, 0.6867, 0.9369, 0.6867, 0.9369, 0.6867, 0.9369, 0.6867, 0.9369, 0.6867, 0.9369, 0.6867, 0.9369, 0.6867, 0.9369, 0.6867, 0.9369, 0.6867, 0.9369, 0.6867, 0.9369, 0.6867, 0.9369, 0.6867, 0.9369, 0.6867, 0.9369, 0.6867, 0.9369, 0.6867, 0.9369, 0.6867, 0.9369, 0.6867, 0.9369, 0.6867, 0.9369, 0.6867, 0.9369, 0.6867, 0.9369, 0.6867, 0.9369, 0.6867, 0.9369, 0.6867, 0.9369, 0.6867, 0.9369, 0.6867, 0.9369, 0.6867, 0.9369, 0.6867, 0.9369, 0.6867, 0.9369, 0.6867, 0.9369, 0.6867, 0.9369, 0.6867, 0.9369, 0.6867, 0.9369, 0.6867, 0.9369, 0.6867, 0.9369, 0.6867, 0.9369, 0.6867, 0.9369, 0.6867, 0.9369, 0.6867, 0.9369, 0.6867, 0.9369, 0.6867, 0.9369, 0.6867, 0.9369, 0.6867, 0.9369, 0.6867, 0.9369, 0.6867, 0.9369, 0.6867, 0.9369, 0.6867, 0.9369, 0.6867, 0.9369, 0.6867, 0.9369, 0.6867, 0.9369, 0.6867, 0.9369, 0.6867, 0.9369, 0.6867, 0.9369, 0.6867, 0.9369, 0.6867, 0.9369, 0.6867, 0.9369, 0.6867, 0.9369, 0.6867, 0.9369, 0.6867, 0.9369, 0.6867, 0.9369, 0.6867, 0.9369, 0.6867, 0.9369, 0.6867, 0.9369, 0.6867, 0.9369, 0.6867, 0.9369, 0.6867, 0.9369, 0.6867, 0.9369, 0.6867, 0.9369, 0.6867, 0.9369, 0.6867, 0.9369, 0.6867, 0.9369, 0.6867, 0.9369, 0.6867, 0.9369, 0.6867, 0.9369, 0.6867, 0.9369, 0.6867, 0.9369, 0.6867, 0.9369, 0.6867, 0.9369, 0.6867, 0.9369, 0.6867, 0.9369, 0.6867, 0.9369, 0.6867, 0.9369, 0.6867, 0.9369, 0.6867, 0.9369, 0.6867, 0.9369, 0.6867, 0.9369, 0.6867, 0.9369, 0.6867, 0.9369, 0.6867, 0.9369, 0.6867, 0.9369, 0.6867, 0.9369, 0.6867, 0.9369, 0.6867, 0.9369, 0.6867, 0.9369, 0.6867, 0.9369, 0.6867, 0.9369, 0.6867, 0.9369, 0.6867, 0.9369, 0.6867, 0.9369, 0.6867, 0.9369, 0.6867, 0.9369, 0.6867, 0.9369, 0.6867, 0.9369, 0.6867, 0.9369, 0.6867, 0.9369, 0.6867, 0.9369, 0.6867, 0.9369, 0.6867, 0.9369, 0.6867, 0.9369, 0.6867, 0.9369, 0.6867, 0.9369, 0.6867, 0.9369, 0.6867, 0.9369, 0.6867, 0.9369, 0.6867, 0.9369, 0.6867, 0.9369, 0.6867, 0.9369, 0.6867, 0.9369, 0.6867, 0.9369, 0.6867, 0.9369, 0.6867, 0.9369, 0.6867, 0.9369, 0.6867, 0.9369, 0.6867, 0.9369, 0.6867, 0.9369, 0.6867, 0.9369, 0.6867, 0.9369, 0.6867, 0.9369, 0.6867, 0.9369, 0.6867, 0.9369, 0.6867, 0.9369, 0.6867, 0.9369, 0.6867, 0.9369, 0.6867, 0.9369, 0.6867, 0.9369, 0.6867, 0.9369, 0.6867, 0.9369, 0.6867, 0.9369, 0.6867, 0.9369, 0.6867, 0.9369, 0.6867, 0.9369, 0.6867, 0.9369, 0.6867, 0.9369, 0.6867, 0.9369, 0.6867, 0.9369, 0.6867, 0.9369, 0.6867, 0.9369, 0.6867, 0.9369, 0.6867, 0.9369, 0.6867, 0.9369, 0.6867, 0.9369, 0.6867, 0.9369, 0.6867, 0.9369, 0.6867, 0.9369, 0.6867, 0.9369, 0.6867, 0.9369, 0.6867, 0.9369, 0.6867, 0.9369, 0.6867, 0.9369, 0.6867, 0.9369, 0.6867, 0.9369, 0.6867, 0.9369, 0.6867, 0.9369, 0.6867, 0.9369, 0.6867, 0.9369, 0.6867, 0.9369, 0.6867, 0.9369, 0.6867, 0.9369, 0.6867, 0.9369, 0.6867, 0.9369, 0.6867, 0.9369, 0.6867, 0.9369, 0.6867, 0.9369, 0.6867, 0.9369, 0.6867, 0.9369, 0.6867, 0.9369, 0.6867, 0.9369, 0.6867, 0.9369, 0.6867, 0.9369, 0.6867, 0.9369, 0.6867, 0.9369, 0.6867, 0.9369, 0.6867, 0.9369, 0.6867, 0.9369, 0.6867, 0.9369, 0.6867, 0.9369, 0.6867, 0.9369, 0.6867, 0.9369, 0.6867, 0.9369, 0.6867, 0.9369, 0.6867, 0.9369, 0.6867, 0.9369, 0.6867, 0.9369, 0.6867, 0.9369, 0.6867, 0.9369, 0.6867, 0.9369, 0.6867, 0.9369, 0.6867, 0.9369, 0.6867, 0.9369, 0.6867, 0.9369, 0.6867, 0.9369, 0.6867, 0.9369, 0.6867, 0.9369, 0.6867, 0.9369, 0.6867, 0.9369, 0.6867, 0.9369, 0.6867, 0.9369, 0.6867, 0.9369, 0.6867, 0.9369, 0.6867, 0.9369, 0.6867, 0.9369, 0.6867, 0.9369, 0.6867, 0.9369, 0.6867, 0.9369, 0.6867, 0.9369, 0.6867, 0.9369, 0.6867, 0.9369, 0.6867, 0.9369, 0.6867, 0.9369, 0.6867, 0.9369, 0.6867, 0.9369, 0.6867, 0.9369, 0.6867, 0.9369, 0.6867, 0.9369, 0.6867, 0.9369, 0.6867, 0.9369, 0.6867, 0.9369, 0.6867, 0.9369, 0.6867, 0.9369, 0.6867, 0.9369, 0.6867, 0.9369, 0.6867, 0.9369, 0.6867, 0.9369, 0.6867, 0.9369, 0.6867, 0.9369, 0.6867, 0.9369, 0.6867, 0.9369, 0.6867, 0.9369, 0.6867, 0.9369, 0.6867, 0.9369, 0.6867, 0.9369, 0.6867, 0.9369, 0.6867, 0.9369, 0.6867, 0.9369, 0.6867, 0.9369, 0.6867, 0.9369, 0.6867, 0.9369, 0.6867, 0.9369, 0.6867, 0.9369, 0.6867, 0.9369, 0.6867, 0.9369, 0.6867, 0.9369, 0.6867, 0.9369, 0.6867, 0.9369, 0.6867, 0.9369, 0.6867, 0.9369, 0.6867, 0.9369, 0.6867, 0.9369, 0.6867, 0.9369, 0.6867, 0.9369, 0.6867, 0.9369, 0.6867, 0.9369, 0.6867, 0.9369, 0.6867, 0.9369, 0.6867, 0.9369, 0.6867, 0.9369, 0.6867, 0.9369, 0.6867, 0.9369, 0.6867, 0.9369, 0.6867, 0.9369, 0.6867, 0.9369, 0.6867, 0.9369, 0.6867, 0.9369, 0.6867, 0.9369, 0.6867, 0.9369, 0.6867, 0.9369, 0.6867, 0.9369, 0.6867, 0.9369, 0.6867, 0.9369, 0.6867, 0.9369, 0.6867, 0.9369, 0.6867, 0.9369, 0.6867, 0.9369, 0.6867, 0.9369, 0.6867, 0.9369, 0.6867, 0.9369, 0.6867, 0.9369, 0.6867, 0.9369, 0.6867, 0.9369, 0.6867, 0.9369, 0.6867, 0.9369, 0.6867, 0.9369, 0.6867, 0.9369, 0.6867, 0.9369, 0.6867, 0.9369, 0.6867, 0.9369, 0.6867, 0.9369, 0.6867, 0.9369, 0.6867, 0.9369, 0.6867, 0.9369, 0.6867, 0.9369, 0.6867, 0.9369, 0.6867, 0.9369, 0.6867, 0.9369, 0.6867, 0.9369, 0.6867, 0.9369, 0.6867, 0.9369, 0.6867, 0.9369, 0.6867, 0.9369, 0.6867, 0.9369, 0.6867, 0.9369, 0.6867, 0.9369, 0.6867, 0.9369, 0.6867, 0.9369, 0.6867, 0.9369, 0.6867, 0.9369, 0.6867, 0.9369, 0.6867, 0.9369, 0.6867, 0.9369, 0.6867, 0.9369, 0.6867, 0.9369, 0.6867, 0.9369, 0.6867, 0.9369, 0.6867, 0.9369, 0.6867, 0.9369, 0.6867, 0.9369, 0.6867, 0.9369, 0.6867, 0.9369, 0.6867, 0.9369, 0.6867, 0.9369, 0.6867, 0.9369, 0.6867, 0.9369, 0.6867, 0.9369, 0.6867, 0.9369, 0.6867, 0.9369, 0.6867, 0.9369, 0.6867, 0.9369, 0.6867, 0.9369, 0.6867, 0.9369, 0.6867, 0.9369, 0.6867, 0.9369, 0.6867, 0.9369, 0.6867, 0.9369, 0.6867, 0.9369, 0.6867, 0.9369, 0.6867, 0.9369, 0.6867, 0.9369, 0.6867, 0.9369, 0.6867, 0.9369, 0.6867, 0.9369, 0.6867, 0.9369, 0.6867, 0.9369, 0.6867, 0.9369, 0.6867, 0.9369, 0.6867, 0.9369, 0.6867, 0.9369, 0.6867, 0.9369, 0.6867, 0.9369, 0.6867, 0.9369, 0.6867, 0.9369, 0.6867, 0.9369, 0.6867, 0.9369, 0.6867, 0.9369, 0.6867, 0.9369, 0.6867, 0.9369, 0.6867, 0.9369, 0.6867, 0.9369, 0.6867, 0.9369, 0.6867, 0.9369, 0.6867, 0.9369, 0.6867, 0.9369, 0.6867, 0.9369, 0.6867, 0.9369, 0.6867, 0.9369, 0.6867, 0.9369, 0.6867, 0.9369, 0.6867, 0.9369, 0.6867, 0.9369, 0.6867, 0.9369, 0.6867, 0.9369, 0.6867, 0.9369, 0.6867, 0.9369, 0.6867, 0.9369, 0.6867, 0.9369, 0.6867, 0.9369, 0.6867, 0.9369, 0.6867, 0.9369, 0.6867, 0.9369, 0.6867, 0.9369, 0.6867, 0.9369, 0.6867, 0.9369, 0.6867, 0.9369, 0.6867, 0.9369, 0.6867, 0.9369, 0.6867, 0.9369, 0.6867, 0.9369, 0.6867, 0.9369, 0.6867, 0.9369, 0.6867, 0.9369, 0.6867, 0.9369, 0.6867, 0.9369, 0.6867, 0.9369, 0.6867, 0.9369, 0.6867, 0.9369, 0.6867, 0.9369, 0.6867, 0.9369, 0.6867, 0.9369, 0.6867, 0.9369, 0.6867, 0.9369, 0.6867, 0.9369, 0.6867, 0.9369, 0.6867, 0.9369, 0.6867, 0.9369, 0.6867, 0.9369, 0.6867, 0.9369, 0.6867, 0.9369, 0.6867, 0.9369, 0.6867, 0.9369, 0.6867, 0.9369, 0.6867, 0.9369, 0.6867, 0.9369, 0.6867, 0.9369, 0.6867, 0.9369, 0.6867, 0.9369, 0.6867, 0.9369, 0.6867, 0.9369, 0.6867, 0.9369, 0.6867, 0.9369, 0.6867, 0.9369, 0.6867, 0.9369, 0.6867, 0.9369, 0.6867, 0.9369, 0.6867, 0.9369, 0.6867, 0.9369, 0.6867, 0.9369, 0.6867, 0.9369, 0.6867, 0.9369, 0.6867, 0.9369, 0.6867, 0.9369, 0.6867, 0.9369, 0.6867, 0.9369, 0.6867, 0.9369, 0.6867, 0.9369, 0.6867, 0.9369, 0.6867, 0.9369, 0.6867, 0.9369, 0.6867, 0.9369, 0.6867, 0.9369, 0.6867, 0.9369, 0.6867, 0.9369, 0.6867, 0.9369, 0.6867, 0.9369, 0.6867, 0.9369, 0.6867, 0.9369, 0.6867, 0.9369, 0.6867, 0.9369, 0.6867, 0.9369, 0.6867, 0.9369, 0.6867, 0.9369, 0.6867, 0.9369, 0.6867, 0.9369, 0.6867, 0.9369, 0.6867, 0.9369, 0.6867, 0.9369, 0.6867, 0.9369, 0.6867, 0.9369, 0.6867, 0.9369, 0.6867, 0.9369, 0.6867, 0.9369, 0.6867, 0.9369, 0.6867, 0.9369, 0.6867, 0.9369, 0.6867, 0.9369, 0.6867, 0.9369, 0.6867, 0.9369, 0.6867, 0.9369, 0.6867, 0.9369, 0.6867, 0.9369, 0.6867, 0.9369, 0.6867, 0.9369, 0.6867, 0.9369, 0.6867, 0.9369, 0.6867, 0.9369, 0.6867, 0.9369, 0.6867, 0.9369, 0.6867, 0.9369, 0.6867, 0.9369, 0.6867, 0.9369, 0.6867, 0.9369, 0.6867, 0.9369, 0.6867, 0.9369, 0.6867, 0.9369, 0.6867, 0.9369, 0.6867, 0.9369, 0.6867, 0.9369, 0.6867, 0.9369, 0.6867, 0.9369, 0.6867, 0.9369, 0.6867, 0.9369, 0.6867, 0.9369, 0.6867, 0.9369, 0.6867, 0.9369, 0.6867, 0.9369, 0.6867, 0.9369, 0.6867, 0.9369, 0.6867, 0.9369, 0.6867, 0.9369, 0.6867, 0.9369, 0.6867, 0.9369, 0.6867, 0.9369, 0.6867, 0.9369, 0.6867, 0.9369, 0.6867, 0.9369, 0.6867, 0.9369, 0.6867, 0.9369, 0.6867, 0.9369, 0.6867, 0.9369, 0.6867, 0.9369, 0.6867, 0.9369, 0.6867, 0.9369, 0.6867, 0.9369, 0.6867, 0.9369, 0.6867, 0.9369, 0.6867, 0.9369, 0.6867, 0.9369, 0.6867, 0.9369, 0.6867, 0.9369, 0.6867, 0.9369, 0.6867, 0.9369, 0.6867, 0.9369, 0.6867, 0.9369, 0.6867, 0.9369, 0.6867, 0.9369, 0.6867, 0.9369, 0.6867, 0.9369, 0.6867, 0.9369, 0.6867, 0.9369, 0.6867, 0.9369, 0.6867, 0.9369, 0.6867, 0.9369, 0.6867, 0.9369, 0.6867, 0.9369, 0.6867, 0.9369, 0.6867, 0.9369, 0.6867, 0.9369, 0.6867, 0.9369, 0.6867, 0.9369, 0.6867, 0.9369, 0.6867, 0.9369, 0.6867, 0.9369, 0.6867, 0.9369, 0.6867, 0.9369, 0.6867, 0.9369, 0.6867, 0.9369, 0.6867, 0.9369, 0.6867, 0.9369, 0.6867, 0.9369, 0.6867, 0.9369, 0.6867, 0.9369, 0.6867, 0.9369, 0.6867, 0.9369, 0.6867, 0.9369, 0.6867, 0.9369, 0.6867, 0.9369, 0.6867, 0.9369, 0.6867, 0.9369, 0.6867, 0.9369, 0.6867, 0.9369, 0.6867, 0.9369, 0.6867, 0.9369, 0.6867, 0.9369, 0.6867, 0.9369, 0.6867, 0.9369, 0.6867, 0.9369, 0.6867, 0.9369, 0.6867, 0.9369, 0.6867, 0.9369, 0.6867, 0.9369, 0.6867, 0.9369, 0.6867, 0.9369, 0.6867, 0.9369, 0.6867, 0.9369, 0.6867, 0.9369, 0.6867, 0.9369, 0.6867, 0.9369, 0.6867, 0.9369, 0.6867, 0.9369, 0.6867, 0.9369, 0.6867, 0.9369, 0.6867, 0.9369, 0.6867, 0.9369, 0.6867, 0.9369, 0.6867, 0.9369, 0.6867, 0.9369, 0.6867, 0.9369, 0.6867, 0.9369, 0.6867, 0.9369, 0.6867, 0.9369, 0.6867, 0.9369, 0.6867, 0.9369, 0.6867, 0.9369, 0.6867, 0.9369, 0.6867, 0.9369, 0.6867, 0.9369, 0.6867, 0.9369, 0.6867, 0.9369, 0.6867, 0.9369, 0.6867, 0.9369, 0.6867, 0.9369, 0.6867, 0.9369, 0.6867, 0.9369, 0.6867, 0.9369, 0.6867, 0.9369, 0.6867, 0.9369, 0.6867, 0.9369, 0.6867, 0.9369, 0.6867, 0.9369, 0.6867, 0.9369, 0.6867, 0.9369, 0.6867, 0.9369, 0.6867, 0.9369, 0.6867, 0.9369, 0.6867, 0.9369, 0.6867, 0.9369, 0.6867, 0.9369, 0.6867, 0.9369, 0.6867, 0.9369, 0.6867, 0.9369, 0.6867, 0.9369, 0.6867, 0.9369, 0.6867, 0.9369, 0.6867, 0.9369, 0.6867, 0.9369, 0.6867, 0.9369, 0.6867, 0.9369, 0.6867, 0.9369, 0.6867, 0.9369, 0.6867, 0.9369, 0.6867, 0.9369, 0.6867, 0.9369, 0.6867, 0.9369, 0.6867, 0.9369, 0.6867, 0.9369, 0.6867, 0.9369, 0.6867, 0.9369, 0.6867, 0.9369, 0.6867, 0.9369, 0.6867, 0.9369, 0.6867, 0.9369, 0.6867, 0.9369, 0.6867, 0.9369, 0.6867, 0.9369, 0.6867, 0.9369, 0.6867, 0.9369, 0.6867, 0.9369, 0.6867, 0.9369, 0.6867, 0.9369, 0.6867, 0.9369, 0.6867, 0.9369, 0.6867, 0.9369, 0.6867, 0.9369, 0.6867, 0.9369, 0.6867, 0.9369, 0.6867, 0.9369, 0.6867, 0.9369, 0.6867, 0.9369, 0.6867, 0.9369, 0.6867, 0.9369, 0.6867, 0.9369, 0.6867, 0.9369, 0.6867, 0.9369, 0.6867, 0.9369, 0.6867, 0.9369, 0.6867, 0.9369, 0.6867, 0.9369, 0.6867, 0.9369, 0.6867, 0.9369, 0.6867, 0.9369, 0.6867, 0.9369, 0.6867, 0.9369, 0.6867, 0.9369, 0.6867, 0.9369, 0.6867, 0.9369, 0.6867, 0.9369, 0.6867, 0.9369, 0.6867, 0.9369, 0.6867, 0.9369, 0.6867, 0.9369, 0.6867, 0.9369, 0.6867, 0.9369, 0.6867, 0.9369, 0.6867, 0.9369, 0.6867, 0.9369, 0.6867, 0.9369, 0.6867, 0.9369, 0.6867, 0.9369, 0.6867, 0.9369, 0.6867, 0.9369, 0.6867, 0.9369, 0.6867, 0.9369, 0.6867, 0.9369, 0.6867, 0.9369, 0.6867, 0.9369, 0.6867, 0.9369, 0.6867, 0.9369, 0.6867, 0.9369, 0.6867, 0.9369, 0.6867, 0.9369, 0.6867, 0.9369, 0.6867, 0.9369, 0.6867, 0.9369, 0.6867, 0.9369, 0.6867, 0.9369, 0.6867, 0.9369, 0.6867, 0.9369, 0.6867, 0.9369, 0.6867, 0.9369, 0.6867, 0.9369, 0.6867, 0.9369, 0.6867, 0.9369, 0.6867, 0.9369, 0.6867, 0.9369, 0.6867, 0.9369, 0.6867, 0.9369, 0.6867, 0.9369, 0.6867, 0.9369, 0.6867, 0.9369, 0.6867, 0.9369, 0.6867, 0.9369, 0.6867, 0.9369, 0.6867, 0.9369, 0.6867, 0.9369, 0.6867, 0.9369, 0.6867, 0.9369, 0.6867, 0.9369, 0.6867, 0.9369, 0.6867, 0.9369, 0.6867, 0.9369, 0.6867, 0.9369, 0.6867, 0.9369, 0.6867, 0.9369, 0.6867, 0.9369, 0.6867, 0.9369, 0.6867, 0.9369, 0.6867, 0.9369, 0.6867, 0.9369, 0.6867, 0.9369, 0.6867, 0.9369, 0.6867, 0.9369, 0.6867, 0.9369, 0.6867, 0.9369, 0.6867, 0.9369, 0.6867, 0.9369, 0.6867, 0.9369, 0.6867, 0.9369, 0.6867, 0.9369, 0.6867, 0.9369, 0.6867, 0.9369, 0.6867, 0.9369, 0.6867, 0.9369, 0.6867, 0.9369, 0.6867, 0.9369, 0.6867, 0.9369, 0.6867, 0.9369, 0.6867, 0.9369, 0.6867, 0.9369, 0.6867, 0.9369, 0.6867, 0.9369, 0.6867, 0.9369, 0.6867, 0.9369, 0.6867, 0.9369, 0.6867, 0.9369, 0.6867, 0.9369, 0.6867, 0.9369, 0.6867, 0.9369, 0.6867, 0.9369, 0.6867, 0.9369, 0.6867, 0.9369, 0.6867, 0.9369, 0.6867, 0.9369, 0.6867, 0.9369, 0.6867, 0.9369, 0.6867, 0.9369, 0.6867, 0.9369, 0.6867, 0.9369, 0.6867, 0.9369, 0.6867, 0.9369, 0.6867, 0.9369, 0.6867, 0.9369, 0.6867, 0.9369, 0.6867, 0.9369, 0.6867, 0.9369, 0.6867, 0.9369, 0.6867, 0.9369, 0.6867, 0.9369, 0.6867, 0.9369, 0.6867, 0.9369, 0.6867, 0.9369, 0.6867, 0.9369, 0.6867, 0.9369, 0.6867, 0.9369, 0.6867, 0.9369, 0.6867, 0.9369, 0.6867, 0.9369, 0.6867, 0.9369, 0.6867, 0.9369, 0.6867, 0.9369, 0.6867, 0.9369, 0.6867, 0.9369, 0.6867, 0.9369, 0.6867, 0.9369, 0.6867, 0.9369, 0.6867, 0.9369, 0.6867, 0.9369, 0.6867, 0.9369, 0.6867, 0.9369, 0.6867, 0.9369, 0.6867, 0.9369, 0.6867, 0.9369, 0.6867, 0.9369, 0.6867, 0.9369, 0.6867, 0.9369, 0.6867, 0.9369, 0.6867, 0.9369, 0.6867, 0.9369, 0.6867, 0.9369, 0.6867, 0.9369, 0.6867, 0.9369, 0.6867, 0.9369, 0.6867, 0.9369, 0.6867, 0.9369, 0.6867, 0.9369, 0.6867, 0.9369, 0.6867, 0.9369, 0.6867, 0.9369, 0.6867, 0.9369, 0.6867, 0.9369, 0.6867, 0.9369, 0.6867, 0.9369, 0.6867, 0.9369, 0.6867, 0.9369, 0.6867, 0.9369, 0.6867, 0.9369, 0.6867, 0.9369, 0.6867, 0.9369, 0.6867, 0.9369, 0.6867, 0.9369, 0.6867, 0.9369, 0.6867, 0.9369, 0.6867, 0.9369, 0.6867, 0.9369, 0.6867, 0.9369, 0.6867, 0.9369, 0.6867, 0.9369, 0.6867, 0.9369, 0.6867, 0.9369, 0.6867, 0.9369, 0.6867, 0.9369, 0.6867, 0.9369, 0.6867, 0.9369, 0.6867, 0.9369, 0.6867, 0.9369, 0.6867, 0.9369, 0.6867, 0.9369, 0.6867, 0.9369, 0.6867, 0.9369, 0.6867, 0.9369, 0.6867, 0.9369, 0.6867, 0.9369, 0.6867, 0.9369, 0.6867, 0.9369, 0.6867, 0.9369, 0.6867, 0.9369, 0.6867, 0.9369, 0.6867, 0.9369, 0.6867, 0.9369, 0.6867, 0.9369, 0.6867, 0.9369, 0.6867, 0.9369, 0.6867, 0.9369, 0.6867, 0.9369, 0.6867, 0.9369, 0.6867, 0.9369, 0.6867, 0.9369, 0.6867, 0.9369, 0.6867, 0.9369, 0.6867, 0.9369, 0.6867, 0.9369, 0.6867, 0.9369, 0.6867, 0.9369, 0.6867, 0.9369, 0.6867, 0.9369, 0.6867, 0.9369, 0.6867, 0.9369, 0.6867, 0.9369, 0.6867, 0.9369, 0.6867, 0.9369, 0.6867, 0.9369, 0.6867, 0.9369, 0.6867, 0.9369, 0.6867, 0.9369, 0.6867, 0.9369, 0.6867, 0.9369, 0.6867, 0.9369, 0.6867, 0.9369, 0.6867, 0.9369, 0.6867, 0.9369, 0.6867, 0.9369, 0.6867, 0.9369, 0.6867, 0.9369, 0.6867, 0.9369, 0.6867, 0.9369, 0.6867, 0.9369, 0.6867, 0.9369, 0.6867, 0.9369, 0.6867, 0.9369, 0.6867, 0.9369, 0.6867, 0.9369, 0.6867, 0.9369, 0.6867, 0.9369, 0.6867, 0.9369, 0.6867, 0.9369, 0.6867, 0.9369, 0.6867, 0.9369, 0.6867, 0.9369, 0.6867, 0.9369, 0.6867, 0.9369, 0.6867, 0.9369, 0.6867, 0.9369, 0.6867, 0.9369, 0.6867, 0.9369, 0.6867, 0.9369, 0.6867, 0.9369, 0.6867, 0.9369, 0.6867, 0.9369, 0.6867, 0.9369, 0.6867, 0.9369, 0.6867, 0.9369, 0.6867, 0.9369, 0.6867, 0.9369, 0.6867, 0.9369, 0.6867, 0.9369, 0.6867, 0.9369, 0.6867, 0.9369, 0.6867, 0.9369, 0.6867, 0.9369, 0.6867, 0.9369, 0.6867, 0.9369, 0.6867, 0.9369, 0.6867, 0.9369, 0.6867, 0.9369, 0.6867, 0.9369, 0.6867, 0.9369, 0.6867, 0.9369, 0.6867, 0.9369, 0.6867, 0.9369, 0.6867, 0.9369, 0.6867, 0.9369, 0.6867, 0.9369, 0.6867, 0.9369, 0.6867, 0.9369, 0.6867, 0.9369, 0.6867, 0.9369, 0.6867, 0.9369, 0.6867, 0.9369, 0.6867, 0.9369, 0.6867, 0.9369, 0.6867, 0.9369, 0.6867, 0.9369, 0.6867, 0.9369, 0.6867, 0.9369, 0.6867, 0.9369, 0.6867, 0.9369, 0.6867, 0.9369, 0.6867, 0.9369, 0.6867, 0.9369, 0.6867, 0.9369, 0.6867, 0.9369, 0.6867, 0.9369, 0.6867, 0.9369, 0.6867, 0.9369, 0.6867, 0.9369, 0.6867, 0.9369, 0.6867, 0.9369, 0.6867, 0.9369, 0.6867, 0.9369, 0.6867, 0.9369, 0.6867, 0.9369, 0.6867, 0.9369, 0.6867, 0.9369, 0.6867, 0.9369, 0.6867, 0.9369, 0.6867, 0.9369, 0.6867, 0.9369, 0.6867, 0.9369, 0.6867, 0.9369, 0.6867, 0.9369, 0.6867, 0.9369, 0.6867, 0.9369, 0.6867, 0.9369, 0.6867, 0.9369, 0.6867, 0.9369, 0.6867, 0.9369, 0.6867, 0.9369, 0.6867, 0.9369, 0.6867, 0.9369, 0.6867, 0.9369, 0.6867, 0.9369, 0.6867, 0.9369, 0.6867, 0.9369, 0.6867, 0.9369, 0.6867, 0.9369, 0.6867, 0.9369, 0.6867, 0.9369, 0.6867, 0.9369, 0.6867, 0.9369, 0.6867, 0.9369, 0.6867, 0.9369, 0.6867, 0.9369, 0.6867, 0.9369, 0.6867, 0.9369, 0.6867, 0.9369, 0.6867, 0.9369, 0.6867, 0.9369, 0.6867, 0.9369, 0.6867, 0.9369, 0.6867, 0.9369, 0.6867, 0.9369, 0.6867, 0.9369, 0.6867, 0.9369, 0.6867, 0.9369, 0.6867, 0.9369, 0.6867, 0.9369, 0.6867, 0.9369, 0.6867, 0.9369, 0.6867, 0.9369, 0.6867, 0.9369, 0.6867, 0.9369, 0.6867, 0.9369, 0.6867, 0.9369, 0.6867, 0.9369, 0.6867, 0.9369, 0.6867, 0.9369, 0.6867, 0.9369, 0.6867, 0.9369, 0.6867, 0.9369, 0.6867, 0.9369, 0.6867, 0.9369, 0.6867, 0.9369, 0.6867, 0.9369, 0.6867, 0.9369, 0.6867, 0.9369, 0.6867, 0.9369, 0.6867, 0.9369, 0.6867, 0.9369, 0.6867, 0.9369, 0.6867, 0.9369, 0.6867, 0.9369, 0.6867, 0.9369, 0.6867, 0.9369, 0.6867, 0.9369, 0.6867, 0.9369, 0.6867, 0.9369, 0.6867, 0.9369, 0.6867, 0.9369, 0.6867, 0.9369, 0.6867, 0.9369, 0.6867, 0.9369, 0.6867, 0.9369, 0.6867, 0.9369, 0.6867, 0.9369, 0.6867, 0.9369, 0.6867, 0.9369, 0.6867, 0.9369, 0.6867, 0.9369, 0.6867, 0.9369, 0.6867, 0.9369, 0.6867, 0.9369, 0.6867, 0.9369, 0.6867, 0.9369, 0.6867, 0.9369, 0.6867, 0.9369, 0.6867, 0.9369, 0.6867, 0.9369, 0.6867, 0.9369, 0.6867, 0.9369, 0.6867, 0.9369, 0.6867, 0.9369, 0.6867, 0.9369, 0.6867, 0.9369, 0.6867, 0.9369, 0.6867, 0.9369, 0.6867, 0.9369, 0.6867, 0.9369, 0.6867, 0.9369, 0.6867, 0.9369, 0.6867, 0.9369, 0.6867, 0.9369, 0.6867, 0.9369, 0.6867, 0.9369, 0.6867, 0.9369, 0.6867, 0.9369, 0.6867, 0.9369, 0.6867, 0.9369, 0.6867, 0.9369, 0.6867, 0.9369, 0.6867, 0.9369, 0.6867, 0.9369, 0.6867, 0.9369, 0.6867, 0.9369, 0.6867, 0.9369, 0.6867, 0.9369, 0.6867, 0.9369, 0.6867, 0.9369, 0.6867, 0.9369, 0.6867, 0.9369, 0.6867, 0.9369, 0.6867, 0.9369, 0.6867, 0.9369, 0.6867, 0.9369, 0.6867, 0.9369, 0.6867, 0.9369, 0.6867, 0.9369, 0.6867, 0.9369, 0.6867, 0.9369, 0.6867, 0.9369, 0.6867, 0.9369, 0.6867, 0.9369, 0.6867, 0.9369, 0.6867, 0.9369, 0.6867, 0.9369, 0.6867, 0.9369, 0.6867, 0.9369, 0.6867, 0.9369, 0.6867, 0.9369, 0.6867, 0.9369, 0.6867, 0.9369, 0.6867, 0.9369, 0.6867, 0.9369, 0.6867, 0.9369, 0.6867, 0.9369, 0.6867, 0.9369, 0.6867, 0.9369, 0.6867, 0.9369, 0.6867, 0.9369, 0.6867, 0.9369, 0.6867, 0.9369, 0.6867, 0.9369, 0.6867, 0.9369, 0.6867, 0.9369, 0.6867, 0.9369, 0.6867, 0.9369, 0.6867, 0.9369, 0.6867, 0.9369, 0.6867, 0.9369, 0.6867, 0.9369, 0.6867, 0.9369, 0.6867, 0.9369, 0.6867, 0.9369, 0.6867, 0.9369, 0.6867, 0.9369, 0.6867, 0.9369, 0.6867, 0.9369, 0.6867, 0.9369, 0.6867, 0.9369, 0.6867, 0.9369, 0.6867, 0.9369, 0.6867, 0.9369, 0.6867, 0.9369, 0.6867, 0.9369, 0.6867, 0.9369, 0.6867, 0.9369, 0.6867, 0.9369, 0.6867, 0.9369, 0.6867, 0.9369, 0.6867, 0.9369, 0.6867, 0.9369, 0.6867, 0.9369, 0.6867, 0.9369, 0.6867, 0.9369, 0.6867, 0.9369, 0.6867, 0.9369, 0.6867, 0.9369, 0.6867, 0.9369, 0.6867, 0.9369, 0.6867, 0.9369, 0.6867, 0.9369, 0.6867, 0.9369, 0.6867, 0.9369, 0.6867, 0.9369, 0.6867, 0.9369, 0.6867, 0.9369, 0.6867, 0.9369, 0.6867, 0.9369, 0.6867, 0.9369, 0.6867, 0.9369, 0.6867, 0.9369, 0.6867, 0.9369, 0.6867, 0.9369, 0.6867, 0.9369, 0.6867, 0.9369, 0.6867, 0.9369, 0.6867, 0.9369, 0.6867, 0.9369, 0.6867, 0.9369, 0.6867, 0.9369, 0.6867, 0.9369, 0.6867, 0.9369, 0.6867, 0.9369, 0.6867, 0.9369, 0.6867, 0.9369, 0.6867, 0.9369, 0.6867, 0.9369, 0.6867, 0.9369, 0.6867, 0.9369, 0.6867, 0.9369, 0.6867, 0.9369, 0.6867, 0.9369, 0.6867, 0.9369, 0.6867, 0.9369, 0.6867, 0.9369, 0.6867, 0.9369, 0.6867, 0.9369, 0.6867, 0.9369, 0.6867, 0.9369, 0.6867, 0.9369, 0.6867, 0.9369, 0.6867, 0.9369, 0.6867, 0.9369, 0.6867, 0.9369, 0.6867, 0.9369, 0.6867, 0.9369, 0.6867, 0.9369, 0.6867, 0.9369, 0.6867, 0.9369, 0.6867, 0.9369, 0.6867, 0.9369, 0.6867, 0.9369, 0.6867, 0.9369, 0.6867, 0.9369, 0.6867, 0.9369, 0.6867, 0.9369, 0.6867, 0.9369, 0.6867, 0.9369, 0.6867, 0.9369, 0.6867, 0.9369, 0.6867, 0.9369, 0.6867, 0.9369, 0.6867, 0.9369, 0.6867, 0.9369, 0.6867, 0.9369, 0.6867, 0.9369, 0.6867, 0.9369, 0.6867, 0.9369, 0.6867, 0.9369, 0.6867, 0.9369, 0.6867, 0.9369, 0.6867, 0.9369, 0.6867, 0.9369, 0.6867, 0.9369, 0.6867, 0.9369, 0.6867, 0.9369, 0.6867, 0.9369, 0.6867, 0.9369, 0.6867, 0.9369, 0.6867, 0.9369, 0.6867, 0.9369, 0.6867, 0.9369, 0.6867, 0.9369, 0.6867, 0.9369, 0.6867, 0.9369, 0.6867, 0.9369, 0.6867, 0.9369, 0.6867, 0.9369, 0.6867, 0.9369, 0.6867, 0.9369, 0.6867, 0.9369, 0.6867, 0.9369, 0.6867, 0.9369, 0.6867, 0.9369, 0.6867, 0.9369, 0.6867, 0.9369, 0.6867, 0.9369, 0.6867, 0.9369, 0.6867, 0.9369, 0.6867, 0.9369, 0.6867, 0.9369, 0.6867, 0.9369, 0.6867, 0.9369, 0.6867, 0.9369, 0.6867, 0.9369, 0.6867, 0.9369, 0.6867, 0.9369, 0.6867, 0.9369, 0.6867, 0.9369, 0.6867, 0.9369, 0.6867, 0.9369, 0.6867, 0.9369, 0.6867, 0.9369, 0.6867, 0.9369, 0.6867, 0.9369, 0.6867, 0.9369, 0.6867, 0.9369, 0.6867, 0.9369, 0.6867, 0.9369, 0.6867, 0.9369, 0.6867, 0.9369, 0.6867, 0.9369, 0.6867, 0.9369, 0.6867, 0.9369, 0.6867, 0.9369, 0.6867, 0.9369, 0.6867, 0.9369, 0.6867, 0.9369, 0.6867, 0.9369, 0.6867, 0.9369, 0.6867, 0.9369, 0.6867, 0.9369, 0.6867, 0.9369, 0.6867, 0.9369, 0.6867, 0.9369, 0.6867, 0.9369, 0.6867, 0.9369, 0.6867, 0.9369, 0.6867, 0.9369, 0.6867, 0.9369, 0.6867, 0.9369, 0.6867, 0.9369, 0.6867, 0.9369, 0.6867, 0.9369, 0.6867, 0.9369, 0.6867, 0.9369, 0.6867, 0.9369, 0.6867, 0.9369, 0.6867, 0.9369, 0.6867, 0.9369, 0.6867, 0.9369, 0.6867, 0.9369, 0.6867, 0.9369, 0.6867, 0.9369, 0.6867, 0.9369, 0.6867, 0.9369, 0.6867, 0.9369, 0.6867, 0.9369, 0.6867, 0.9369, 0.6867, 0.9369, 0.6867, 0.9369, 0.6867, 0.9369, 0.6867, 0.9369, 0.6867, 0.9369, 0.6867, 0.9369, 0.6867, 0.9369, 0.6867, 0.9369, 0.6867, 0.9369, 0.6867, 0.9369, 0.6867, 0.9369, 0.6867, 0.9369, 0.6867, 0.9369, 0.6867, 0.9369, 0.6867, 0.9369, 0.6867, 0.9369, 0.6867, 0.9369, 0.6867, 0.9369, 0.6867, 0.9369, 0.6867, 0.9369, 0.6867, 0.9369, 0.6867, 0.9369, 0.6867, 0.9369, 0.6867, 0.9369, 0.6867, 0.9369, 0.6867, 0.9369, 0.6867, 0.9369, 0.6867, 0.9369, 0.6867, 0.9369, 0.6867, 0.9369, 0.6867, 0.9369, 0.6867, 0.9369, 0.6867, 0.9369, 0.6867, 0.9369, 0.6867, 0.9369, 0.6867, 0.9369, 0.6867, 0.9369, 0.6867, 0.9369, 0.6867, 0.9369, 0.6867, 0.9369, 0.6867, 0.9369, 0.6867, 0.9369, 0.6867, 0.9369, 0.6867, 0.9369, 0.6867, 0.9369, 0.6867, 0.9369, 0.6867, 0.9369, 0.6867, 0.9369, 0.6867, 0.9369, 0.6867, 0.9369, 0.6867, 0.9369, 0.6867, 0.9369, 0.6867, 0.9369, 0.6867, 0.9369, 0.6867, 0.9369, 0.6867, 0.9369, 0.6867, 0.9369, 0.6867, 0.9369, 0.6867, 0.9369, 0.6867, 0.9369, 0.6867, 0.9369, 0.6867, 0.9369, 0.6867, 0.9369, 0.6867, 0.9369, 0.6867, 0.9369, 0.6867, 0.9369, 0.6867, 0.9369, 0.6867, 0.9369, 0.6867, 0.9369, 0.6867, 0.9369, 0.6867, 0.9369, 0.6867, 0.9369, 0.6867, 0.9369, 0.6867, 0.9369, 0.6867, 0.9369, 0.6867, 0.9369, 0.6867, 0.9369, 0.6867, 0.9369, 0.6867, 0.9369, 0.6867, 0.9369, 0.6867, 0.9369, 0.6867, 0.9369, 0.6867, 0.9369, 0.6867, 0.9369, 0.6867, 0.9369, 0.6867, 0.9369, 0.6867, 0.9369, 0.6867, 0.9369, 0.6867, 0.9369, 0.6867, 0.9369, 0.6867, 0.9369, 0.6867, 0.9369, 0.6867, 0.9369, 0.6867, 0.9369, 0.6867, 0.9369, 0.6867, 0.9369, 0.6867, 0.9369, 0.6867, 0.9369, 0.6867, 0.9369, 0.6867, 0.9369, 0.6867, 0.9369, 0.6867, 0.9369, 0.6867, 0.9369, 0.6867, 0.9369, 0.6867, 0.9369, 0.6867, 0.9369, 0.6867, 0.9369, 0.6867, 0.9369, 0.6867, 0.9369, 0.6867, 0.9369, 0.6867, 0.9369, 0.6867, 0.9369, 0.6867, 0.9369, 0.6867, 0.9369, 0.6867, 0.9369, 0.6867, 0.9369, 0.6867, 0.9369, 0.6867, 0.9369, 0.6867, 0.9369, 0.6867, 0.9369, 0.6867, 0.9369, 0.6867, 0.9369, 0.6867, 0.9369, 0.6867, 0.9369, 0.6867, 0.9369, 0.6867, 0.9369, 0.6867, 0.9369, 0.6867, 0.9369, 0.6867, 0.9369, 0.6867, 0.9369, 0.6867, 0.9369, 0.6867, 0.9369, 0.6867, 0.9369, 0.6867, 0.9369, 0.6867, 0.9369, 0.6867, 0.9369, 0.6867, 0.9369, 0.6867, 0.9369, 0.6867, 0.9369, 0.6867, 0.9369, 0.6867, 0.9369])
me_cube_008.materials.append(mat_material_001)
me_cube_008.use_remesh_fix_poles = True
me_cube_008.use_remesh_preserve_attributes = False
me_cube_008.use_mirror_vertex_groups = False
me_cube_008.update()
me_cube_009 = bpy.data.meshes.new('Cube.009')
me_cube_009.from_pydata([(-1.0, -1.0, 0.3065), (-1.0, -1.0, 2.307), (-1.0, 1.0, 0.3065), (-1.0, 1.0, 2.307), (1.0, -1.0, 0.3065), (1.0, -1.0, 2.307), (1.0, 1.0, 0.3065), (1.0, 1.0, 2.307)], [], [(0, 1, 3, 2), (2, 3, 7, 6), (6, 7, 5, 4), (4, 5, 1, 0), (2, 6, 4, 0), (7, 3, 1, 5)])
_uv = me_cube_009.uv_layers.new(name='UVMap')
_uv.uv.foreach_set('vector', [0.7046, 0.9217, 0.7046, 0.9217, 0.7046, 0.9217, 0.7046, 0.9217, 0.7046, 0.9217, 0.7046, 0.9217, 0.7046, 0.9217, 0.7046, 0.9217, 0.7046, 0.9217, 0.7046, 0.9217, 0.7046, 0.9217, 0.7046, 0.9217, 0.7046, 0.9217, 0.7046, 0.9217, 0.7046, 0.9217, 0.7046, 0.9217, 0.7046, 0.9217, 0.7046, 0.9217, 0.7046, 0.9217, 0.7046, 0.9217, 0.7046, 0.9217, 0.7046, 0.9217, 0.7046, 0.9217, 0.7046, 0.9217])
me_cube_009.materials.append(mat_material_001)
me_cube_009.use_remesh_fix_poles = True
me_cube_009.use_remesh_preserve_attributes = False
me_cube_009.use_mirror_vertex_groups = False
me_cube_009.update()

# ---- objects
ob_cube_005 = bpy.data.objects.new('Cube.005', me_cube_008)
ob_cube_006 = bpy.data.objects.new('Cube.006', me_cube_009)

# ---- transforms, parenting, visibility, modifiers, constraints
ob_cube_005.location = (-6.54, 0.04545, -0.2298)
ob_cube_005.scale = (4.151, 5.03, 0.0892)
ob_cube_005.lineart.crease_threshold = 0.0
ob_cube_006.location = (-6.775, -0.08243, 4.099)
ob_cube_006.scale = (3.122, 5.25, 0.1387)
ob_cube_006.lineart.crease_threshold = 0.0

# ---- collection membership
col_collection.objects.link(ob_cube_005)
col_collection.objects.link(ob_cube_006)

# ---- scene / render settings (as saved in the file)
scene.frame_start = 1; scene.frame_end = 250; scene.frame_set(1)
scene.render.engine = 'BLENDER_EEVEE_NEXT'
scene.cycles.use_denoising = False
scene.cycles.samples = 128
scene.cycles.sampling_pattern = 'TABULATED_SOBOL'
scene.cycles.use_adaptive_sampling = False
scene.cycles.use_light_tree = False
scene.view_settings.view_transform = 'Filmic'
bpy.context.view_layer.update()

# ---- added for rendering (the .blend has no active camera and no usable light): camera, sun
cam_auto = bpy.data.cameras.new('AutoCamera')
cam_auto.lens = 50.0
cam_auto.sensor_width = 36.0
cam_auto.clip_end = 1000.0
ob_auto_camera = bpy.data.objects.new('AutoCamera', cam_auto)
scene.collection.objects.link(ob_auto_camera)
ob_auto_camera.location = (7.25565, -16.5258, 13.0977)
ob_auto_camera.rotation_euler = (1.09748, -7.21219e-08, 0.694738)
scene.camera = ob_auto_camera
light_auto_sun = bpy.data.lights.new('AutoSun', 'SUN')
light_auto_sun.energy = 3.0
light_auto_sun.angle = 0.0523599
ob_auto_sun = bpy.data.objects.new('AutoSun', light_auto_sun)
scene.collection.objects.link(ob_auto_sun)
ob_auto_sun.rotation_euler = (0.872665, 0.174533, 0.523599)
bpy.context.view_layer.update()
